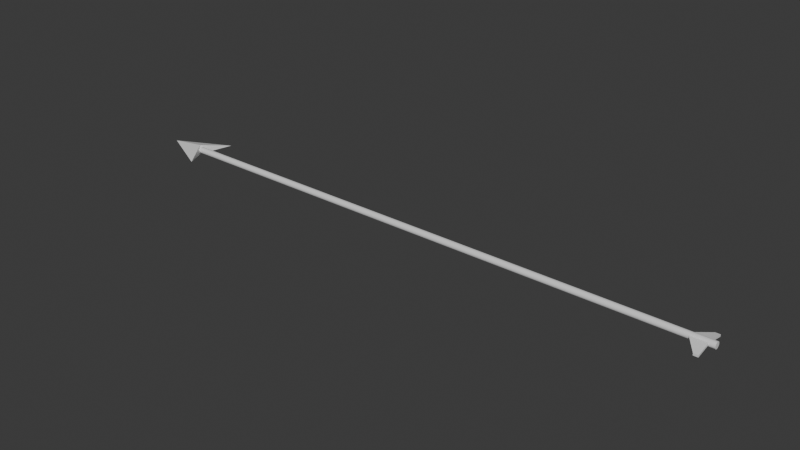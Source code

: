 # Source: arrow.blend  (saved by Blender 4.3.34; exported with 4.5.12 LTS)
import bpy
from mathutils import Matrix  # noqa: F401  (used for matrix-valued properties, if any)

bpy.ops.wm.read_factory_settings(use_empty=True)
scene = bpy.context.scene
scene.name = 'Scene'

# ---- collections
col_collection = bpy.data.collections.new('Collection'); scene.collection.children.link(col_collection)

# ---- materials (node trees are filled in below, after node groups)
mat_material_002 = bpy.data.materials.new('Material.002')
mat_material_002.diffuse_color = (0.5145, 0.1954, 0.1016, 1.0)
mat_material_001 = bpy.data.materials.new('Material.001')
mat_material_001.diffuse_color = (0.3843, 0.3843, 0.3843, 1.0)
mat_material_001.metallic = 0.6392
mat_material_003 = bpy.data.materials.new('Material.003')
mat_material_003.diffuse_color = (0.203, 0.7978, 0.1071, 1.0)

# ---- material node trees
mat_material_002.use_nodes = True; mat_material_002.node_tree.nodes.clear()
_N = mat_material_002.node_tree.nodes; _L = mat_material_002.node_tree.links
n0 = _N.new('ShaderNodeBsdfPrincipled'); n0.name = 'Principled BSDF'; n0.location = (10, 300)
n1 = _N.new('ShaderNodeOutputMaterial'); n1.name = 'Material Output'; n1.location = (300, 300)
_L.new(n0.outputs[0], n1.inputs[0])
n1.is_active_output = True
mat_material_001.use_nodes = True; mat_material_001.node_tree.nodes.clear()
_N = mat_material_001.node_tree.nodes; _L = mat_material_001.node_tree.links
n0 = _N.new('ShaderNodeBsdfPrincipled'); n0.name = 'Principled BSDF'; n0.location = (10, 300)
n1 = _N.new('ShaderNodeOutputMaterial'); n1.name = 'Material Output'; n1.location = (300, 300)
_L.new(n0.outputs[0], n1.inputs[0])
n1.is_active_output = True
mat_material_003.use_nodes = True; mat_material_003.node_tree.nodes.clear()
_N = mat_material_003.node_tree.nodes; _L = mat_material_003.node_tree.links
n0 = _N.new('ShaderNodeBsdfPrincipled'); n0.name = 'Principled BSDF'; n0.location = (10, 300)
n1 = _N.new('ShaderNodeOutputMaterial'); n1.name = 'Material Output'; n1.location = (300, 300)
_L.new(n0.outputs[0], n1.inputs[0])
n1.is_active_output = True

# ---- world
world_world = bpy.data.worlds.new('World'); scene.world = world_world
world_world.use_nodes = True; world_world.node_tree.nodes.clear()
_N = world_world.node_tree.nodes; _L = world_world.node_tree.links
n0 = _N.new('ShaderNodeOutputWorld'); n0.name = 'World Output'; n0.location = (300, 300)
n1 = _N.new('ShaderNodeBackground'); n1.name = 'Background'; n1.location = (10, 300)
n1.inputs[0].default_value = (0.05088, 0.05088, 0.05088, 1.0)
_L.new(n1.outputs[0], n0.inputs[0])
n0.is_active_output = True
world_world.color = (0.05088, 0.05088, 0.05088)
world_world.sun_shadow_jitter_overblur = 0.0

# ---- meshes
me_cylinder = bpy.data.meshes.new('Cylinder')
me_cylinder.from_pydata([(2.02e-08, 1.107, -2.215), (2.02e-08, 1.107, -2.861e-06), (0.216, 1.086, -2.215), (0.216, 1.086, -2.861e-06), (0.4238, 1.023, -2.215), (0.4238, 1.023, -2.861e-06), (0.6152, 0.9207, -2.215), (0.6152, 0.9207, -2.861e-06), (0.783, 0.783, -2.215), (0.783, 0.783, -2.861e-06), (0.9207, 0.6152, -2.215), (0.9207, 0.6152, -2.861e-06), (1.023, 0.4238, -2.215), (1.023, 0.4238, -2.861e-06), (1.086, 0.216, -2.215), (1.086, 0.216, -2.861e-06), (1.107, -6.204e-09, -2.215), (1.107, -6.204e-09, -2.861e-06), (1.086, -0.216, -2.215), (1.086, -0.216, -2.861e-06), (1.023, -0.4238, -2.215), (1.023, -0.4238, -2.861e-06), (0.9207, -0.6152, -2.215), (0.9207, -0.6152, -2.861e-06), (0.783, -0.783, -2.215), (0.783, -0.783, -2.861e-06), (0.6152, -0.9207, -2.215), (0.6152, -0.9207, -2.861e-06), (0.4238, -1.023, -2.215), (0.4238, -1.023, -2.861e-06), (0.216, -1.086, -2.215), (0.216, -1.086, -2.861e-06), (2.02e-08, -1.107, -2.215), (2.02e-08, -1.107, -2.861e-06), (-0.216, -1.086, -2.215), (-0.216, -1.086, -2.861e-06), (-0.4238, -1.023, -2.215), (-0.4238, -1.023, -2.861e-06), (-0.6152, -0.9207, -2.215), (-0.6152, -0.9207, -2.861e-06), (-0.783, -0.783, -2.215), (-0.783, -0.783, -2.861e-06), (-0.9207, -0.6152, -2.215), (-0.9207, -0.6152, -2.861e-06), (-1.023, -0.4238, -2.215), (-1.023, -0.4238, -2.861e-06), (-1.086, -0.216, -2.215), (-1.086, -0.216, -2.861e-06), (-1.107, -6.204e-09, -2.215), (-1.107, -6.204e-09, -2.861e-06), (-1.086, 0.216, -2.215), (-1.086, 0.216, -2.861e-06), (-1.023, 0.4238, -2.215), (-1.023, 0.4238, -2.861e-06), (-0.9207, 0.6152, -2.215), (-0.9207, 0.6152, -2.861e-06), (-0.783, 0.783, -2.215), (-0.783, 0.783, -2.861e-06), (-0.6152, 0.9207, -2.215), (-0.6152, 0.9207, -2.861e-06), (-0.4238, 1.023, -2.215), (-0.4238, 1.023, -2.861e-06), (-0.216, 1.086, -2.215), (-0.216, 1.086, -2.861e-06)], [], [(0, 1, 3, 2), (2, 3, 5, 4), (4, 5, 7, 6), (6, 7, 9, 8), (8, 9, 11, 10), (10, 11, 13, 12), (12, 13, 15, 14), (14, 15, 17, 16), (16, 17, 19, 18), (18, 19, 21, 20), (20, 21, 23, 22), (22, 23, 25, 24), (24, 25, 27, 26), (26, 27, 29, 28), (28, 29, 31, 30), (30, 31, 33, 32), (32, 33, 35, 34), (34, 35, 37, 36), (36, 37, 39, 38), (38, 39, 41, 40), (40, 41, 43, 42), (42, 43, 45, 44), (44, 45, 47, 46), (46, 47, 49, 48), (48, 49, 51, 50), (50, 51, 53, 52), (52, 53, 55, 54), (54, 55, 57, 56), (56, 57, 59, 58), (58, 59, 61, 60), (3, 1, 63, 61, 59, 57, 55, 53, 51, 49, 47, 45, 43, 41, 39, 37, 35, 33, 31, 29, 27, 25, 23, 21, 19, 17, 15, 13, 11, 9, 7, 5), (60, 61, 63, 62), (62, 63, 1, 0), (0, 2, 4, 6, 8, 10, 12, 14, 16, 18, 20, 22, 24, 26, 28, 30, 32, 34, 36, 38, 40, 42, 44, 46, 48, 50, 52, 54, 56, 58, 60, 62)])
_uv = me_cylinder.uv_layers.new(name='UVMap')
_uv.uv.foreach_set('vector', [1.0, 0.5, 1.0, 1.0, 0.9688, 1.0, 0.9688, 0.5, 0.9688, 0.5, 0.9688, 1.0, 0.9375, 1.0, 0.9375, 0.5, 0.9375, 0.5, 0.9375, 1.0, 0.9062, 1.0, 0.9062, 0.5, 0.9062, 0.5, 0.9062, 1.0, 0.875, 1.0, 0.875, 0.5, 0.875, 0.5, 0.875, 1.0, 0.8438, 1.0, 0.8438, 0.5, 0.8438, 0.5, 0.8438, 1.0, 0.8125, 1.0, 0.8125, 0.5, 0.8125, 0.5, 0.8125, 1.0, 0.7812, 1.0, 0.7812, 0.5, 0.7812, 0.5, 0.7812, 1.0, 0.75, 1.0, 0.75, 0.5, 0.75, 0.5, 0.75, 1.0, 0.7188, 1.0, 0.7188, 0.5, 0.7188, 0.5, 0.7188, 1.0, 0.6875, 1.0, 0.6875, 0.5, 0.6875, 0.5, 0.6875, 1.0, 0.6562, 1.0, 0.6562, 0.5, 0.6562, 0.5, 0.6562, 1.0, 0.625, 1.0, 0.625, 0.5, 0.625, 0.5, 0.625, 1.0, 0.5938, 1.0, 0.5938, 0.5, 0.5938, 0.5, 0.5938, 1.0, 0.5625, 1.0, 0.5625, 0.5, 0.5625, 0.5, 0.5625, 1.0, 0.5312, 1.0, 0.5312, 0.5, 0.5312, 0.5, 0.5312, 1.0, 0.5, 1.0, 0.5, 0.5, 0.5, 0.5, 0.5, 1.0, 0.4688, 1.0, 0.4688, 0.5, 0.4688, 0.5, 0.4688, 1.0, 0.4375, 1.0, 0.4375, 0.5, 0.4375, 0.5, 0.4375, 1.0, 0.4062, 1.0, 0.4062, 0.5, 0.4062, 0.5, 0.4062, 1.0, 0.375, 1.0, 0.375, 0.5, 0.375, 0.5, 0.375, 1.0, 0.3438, 1.0, 0.3438, 0.5, 0.3438, 0.5, 0.3438, 1.0, 0.3125, 1.0, 0.3125, 0.5, 0.3125, 0.5, 0.3125, 1.0, 0.2812, 1.0, 0.2812, 0.5, 0.2812, 0.5, 0.2812, 1.0, 0.25, 1.0, 0.25, 0.5, 0.25, 0.5, 0.25, 1.0, 0.2188, 1.0, 0.2188, 0.5, 0.2188, 0.5, 0.2188, 1.0, 0.1875, 1.0, 0.1875, 0.5, 0.1875, 0.5, 0.1875, 1.0, 0.1562, 1.0, 0.1562, 0.5, 0.1562, 0.5, 0.1562, 1.0, 0.125, 1.0, 0.125, 0.5, 0.125, 0.5, 0.125, 1.0, 0.09375, 1.0, 0.09375, 0.5, 0.09375, 0.5, 0.09375, 1.0, 0.0625, 1.0, 0.0625, 0.5, 0.2968, 0.4854, 0.25, 0.49, 0.2032, 0.4854, 0.1582, 0.4717, 0.1167, 0.4496, 0.08029, 0.4197, 0.05045, 0.3833, 0.02827, 0.3418, 0.01461, 0.2968, 0.01, 0.25, 0.01461, 0.2032, 0.02827, 0.1582, 0.05045, 0.1167, 0.08029, 0.08029, 0.1167, 0.05045, 0.1582, 0.02827, 0.2032, 0.01461, 0.25, 0.01, 0.2968, 0.01461, 0.3418, 0.02827, 0.3833, 0.05045, 0.4197, 0.08029, 0.4496, 0.1167, 0.4717, 0.1582, 0.4854, 0.2032, 0.49, 0.25, 0.4854, 0.2968, 0.4717, 0.3418, 0.4496, 0.3833, 0.4197, 0.4197, 0.3833, 0.4496, 0.3418, 0.4717, 0.0625, 0.5, 0.0625, 1.0, 0.03125, 1.0, 0.03125, 0.5, 0.03125, 0.5, 0.03125, 1.0, 0.0, 1.0, 0.0, 0.5, 0.75, 0.49, 0.7968, 0.4854, 0.8418, 0.4717, 0.8833, 0.4496, 0.9197, 0.4197, 0.9496, 0.3833, 0.9717, 0.3418, 0.9854, 0.2968, 0.99, 0.25, 0.9854, 0.2032, 0.9717, 0.1582, 0.9496, 0.1167, 0.9197, 0.08029, 0.8833, 0.05045, 0.8418, 0.02827, 0.7968, 0.01461, 0.75, 0.01, 0.7032, 0.01461, 0.6582, 0.02827, 0.6167, 0.05045, 0.5803, 0.08029, 0.5504, 0.1167, 0.5283, 0.1582, 0.5146, 0.2032, 0.51, 0.25, 0.5146, 0.2968, 0.5283, 0.3418, 0.5504, 0.3833, 0.5803, 0.4197, 0.6167, 0.4496, 0.6582, 0.4717, 0.7032, 0.4854])
me_cylinder.materials.append(mat_material_002)
me_cylinder.update()
me_cube_010 = bpy.data.meshes.new('Cube.010')
me_cube_010.from_pydata([(-1.0, -1.0, 0.0), (-1.0, 1.0, 0.0), (1.0, 0.0, 0.0), (-0.3744, 0.0, 0.1782), (-0.3744, 0.0, -0.1782)], [], [(4, 3, 1), (1, 2, 0, 4), (2, 1, 3, 0), (0, 3, 4)])
_uv = me_cube_010.uv_layers.new(name='UVMap')
_uv.uv.foreach_set('vector', [0.375, 0.125, 0.625, 0.125, 0.375, 0.25, 0.125, 0.5, 0.375, 0.75, 0.125, 0.75, 0.125, 0.625, 0.625, 0.5, 0.875, 0.5, 0.875, 0.625, 0.875, 0.75, 0.625, 0.0, 0.625, 0.125, 0.375, 0.125])
me_cube_010.materials.append(mat_material_001)
me_cube_010.update()
me_plane_003 = bpy.data.meshes.new('Plane.003')
me_plane_003.from_pydata([(-1.0, -1.0, -0.2), (-0.5, -1.0, -0.2), (-1.0, 1.0, -0.2), (-0.5, 1.0, -0.2), (-1.0, 0.0, 0.0), (1.0, 0.0, 0.0), (-1.0, 0.0, 0.1117), (-1.0, -1.0, -0.0883), (-0.5, -1.0, -0.0883), (1.0, 0.0, 0.1117), (-0.5, 1.0, -0.0883), (-1.0, 1.0, -0.0883)], [], [(4, 2, 3, 5), (0, 4, 5, 1), (6, 9, 10, 11), (7, 8, 9, 6), (2, 4, 6, 11), (5, 3, 10, 9), (4, 0, 7, 6), (1, 5, 9, 8), (3, 2, 11, 10), (0, 1, 8, 7)])
_uv = me_plane_003.uv_layers.new(name='UVMap')
_uv.uv.foreach_set('vector', [0.0, 0.5, 0.0, 1.0, 1.0, 1.0, 1.0, 0.5, 0.0, 0.0, 0.0, 0.5, 1.0, 0.5, 1.0, 0.0, 0.0, 0.5, 1.0, 0.5, 1.0, 1.0, 0.0, 1.0, 0.0, 0.0, 1.0, 0.0, 1.0, 0.5, 0.0, 0.5, 0.0, 1.0, 0.0, 0.5, 0.0, 0.5, 0.0, 1.0, 1.0, 0.5, 1.0, 1.0, 1.0, 1.0, 1.0, 0.5, 0.0, 0.5, 0.0, 0.0, 0.0, 0.0, 0.0, 0.5, 1.0, 0.0, 1.0, 0.5, 1.0, 0.5, 1.0, 0.0, 1.0, 1.0, 0.0, 1.0, 0.0, 1.0, 1.0, 1.0, 0.0, 0.0, 1.0, 0.0, 1.0, 0.0, 0.0, 0.0])
me_plane_003.materials.append(mat_material_003)
me_plane_003.update()

# ---- objects
ob_cylinder = bpy.data.objects.new('Cylinder', me_cylinder)
ob_cube_006 = bpy.data.objects.new('Cube.006', me_cube_010)
ob_arrow = bpy.data.objects.new('Arrow', me_plane_003)

# ---- transforms, parenting, visibility, modifiers, constraints
ob_cylinder.parent = ob_arrow
ob_cylinder.matrix_parent_inverse = Matrix(((2.971, -0.0, 0.0, 62.26), (-0.0, 1.466, -0.0, 0.0), (0.0, 0.0, 1.466, -0.0), (-0.0, 0.0, -0.0, 1.0)))
ob_cylinder.location = (-0.3274, 6.985e-10, 1.648e-08)
ob_cylinder.rotation_euler = (0.0, 1.571, 0.0)
ob_cylinder.scale = (0.1086, 0.1086, 9.559)
ob_cube_006.parent = ob_arrow
ob_cube_006.matrix_parent_inverse = Matrix(((2.971, -0.0, 0.0, 62.26), (-0.0, 1.466, -0.0, 0.0), (0.0, 0.0, 1.466, -0.0), (-0.0, 0.0, -0.0, 1.0)))
ob_cube_006.location = (2.98e-08, 0.0, 0.0)
ob_arrow.location = (0.0424, 0.0, 0.0)
ob_arrow.rotation_euler = (0.0, 0.0, 3.142)
ob_arrow.scale = (0.01, 0.02, 0.02)

# ---- collection membership
col_collection.objects.link(ob_cylinder)
col_collection.objects.link(ob_cube_006)
col_collection.objects.link(ob_arrow)

# ---- scene / render settings (as saved in the file)
scene.frame_start = 1; scene.frame_end = 250; scene.frame_set(1)
scene.render.engine = 'BLENDER_EEVEE_NEXT'
bpy.context.view_layer.update()

# ---- added for rendering (the .blend has no active camera and no usable light): camera, sun
cam_auto = bpy.data.cameras.new('AutoCamera')
cam_auto.lens = 50.0
cam_auto.sensor_width = 36.0
cam_auto.clip_end = 1000.0
ob_auto_camera = bpy.data.objects.new('AutoCamera', cam_auto)
scene.collection.objects.link(ob_auto_camera)
ob_auto_camera.location = (0.345249, -0.745089, 0.496726)
ob_auto_camera.rotation_euler = (1.09748, -7.21219e-08, 0.694738)
scene.camera = ob_auto_camera
light_auto_sun = bpy.data.lights.new('AutoSun', 'SUN')
light_auto_sun.energy = 3.0
light_auto_sun.angle = 0.0523599
ob_auto_sun = bpy.data.objects.new('AutoSun', light_auto_sun)
scene.collection.objects.link(ob_auto_sun)
ob_auto_sun.rotation_euler = (0.872665, 0.174533, 0.523599)
bpy.context.view_layer.update()
